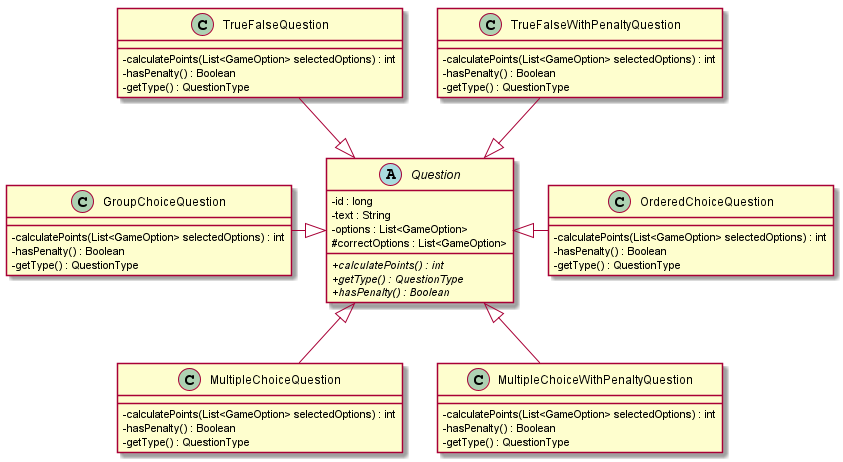

The diagram above was rendered by PlantUML. Its source (embedded in the PNG):
@startuml DiagramaUML-DetallePreguntas-TP2

skinparam classAttributeIconSize 0

abstract Question{
    - id : long
    - text : String
    - options : List<GameOption>
    # correctOptions : List<GameOption>
    + {abstract}calculatePoints() : int
    + {abstract}getType() : QuestionType
    + {abstract}hasPenalty() : Boolean
}

class TrueFalseQuestion{
    - calculatePoints(List<GameOption> selectedOptions) : int
    - hasPenalty() : Boolean
    - getType() : QuestionType
}

class TrueFalseWithPenaltyQuestion{
    - calculatePoints(List<GameOption> selectedOptions) : int
    - hasPenalty() : Boolean
    - getType() : QuestionType
}

class OrderedChoiceQuestion{
    - calculatePoints(List<GameOption> selectedOptions) : int
    - hasPenalty() : Boolean
    - getType() : QuestionType
}

class MultipleChoiceQuestion{
    - calculatePoints(List<GameOption> selectedOptions) : int
    - hasPenalty() : Boolean
    - getType() : QuestionType
}

class MultipleChoiceWithPenaltyQuestion{
    - calculatePoints(List<GameOption> selectedOptions) : int
    - hasPenalty() : Boolean
    - getType() : QuestionType
}

class GroupChoiceQuestion{
    - calculatePoints(List<GameOption> selectedOptions) : int
    - hasPenalty() : Boolean
    - getType() : QuestionType
}


TrueFalseQuestion --|> Question
TrueFalseWithPenaltyQuestion --|> Question

OrderedChoiceQuestion --left|> Question

MultipleChoiceQuestion --up|> Question
MultipleChoiceWithPenaltyQuestion --up|> Question

GroupChoiceQuestion --right|> Question

@enduml